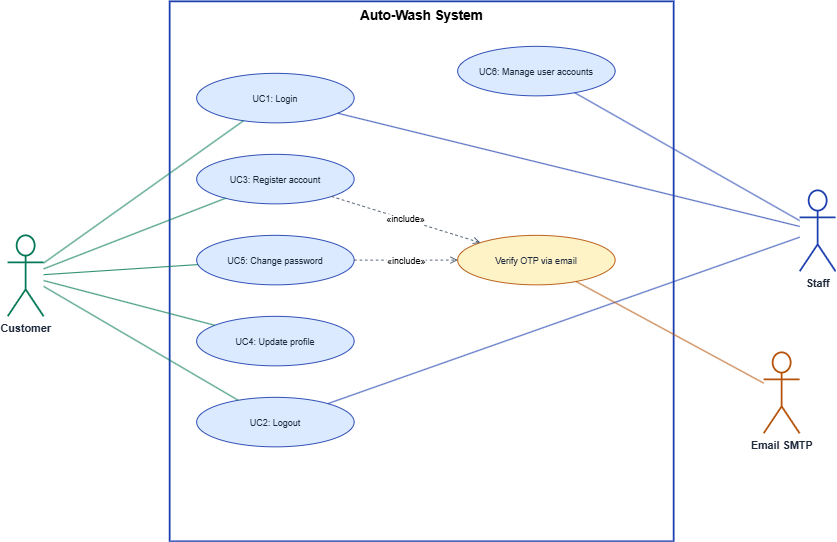

The diagram above was exported from draw.io. Its source (the exported page's mxGraphModel, read from the mxfile embedded in the PNG):
<mxGraphModel dx="2800" dy="1654" grid="1" gridSize="10" guides="1" tooltips="1" connect="1" arrows="1" fold="1" page="1" pageScale="1" pageWidth="1400" pageHeight="1000" math="0" shadow="0">
  <root>
    <mxCell id="0" />
    <mxCell id="1" parent="0" />
    <mxCell id="b" parent="1" style="rounded=0;whiteSpace=wrap;html=1;verticalAlign=top;fontSize=15;fontStyle=1;fillColor=none;strokeColor=#1e40af;strokeWidth=2;" value="Auto-Wash System" vertex="1">
      <mxGeometry height="600" width="560" x="400" y="180" as="geometry" />
    </mxCell>
    <mxCell id="login" parent="1" style="ellipse;whiteSpace=wrap;html=1;fontSize=10;fillColor=#dbeafe;strokeColor=#1e40af;fontColor=#1e293b;" value="UC1: Login" vertex="1">
      <mxGeometry height="55" width="175" x="430" y="260" as="geometry" />
    </mxCell>
    <mxCell id="register" parent="1" style="ellipse;whiteSpace=wrap;html=1;fontSize=10;fillColor=#dbeafe;strokeColor=#1e40af;fontColor=#1e293b;" value="UC3: Register account" vertex="1">
      <mxGeometry height="55" width="175" x="430" y="350" as="geometry" />
    </mxCell>
    <mxCell id="chpass" parent="1" style="ellipse;whiteSpace=wrap;html=1;fontSize=10;fillColor=#dbeafe;strokeColor=#1e40af;fontColor=#1e293b;" value="UC5: Change password" vertex="1">
      <mxGeometry height="55" width="175" x="430" y="440" as="geometry" />
    </mxCell>
    <mxCell id="profile" parent="1" style="ellipse;whiteSpace=wrap;html=1;fontSize=10;fillColor=#dbeafe;strokeColor=#1e40af;fontColor=#1e293b;" value="UC4: Update profile" vertex="1">
      <mxGeometry height="55" width="175" x="430" y="530" as="geometry" />
    </mxCell>
    <mxCell id="logout" parent="1" style="ellipse;whiteSpace=wrap;html=1;fontSize=10;fillColor=#dbeafe;strokeColor=#1e40af;fontColor=#1e293b;" value="UC2: Logout" vertex="1">
      <mxGeometry height="55" width="175" x="430" y="620" as="geometry" />
    </mxCell>
    <mxCell id="manageacc" parent="1" style="ellipse;whiteSpace=wrap;html=1;fontSize=10;fillColor=#dbeafe;strokeColor=#1e40af;fontColor=#1e293b;" value="UC6: Manage user accounts" vertex="1">
      <mxGeometry height="55" width="175" x="720" y="230" as="geometry" />
    </mxCell>
    <mxCell id="otp" parent="1" style="ellipse;whiteSpace=wrap;html=1;fontSize=10;fillColor=#fef3c7;strokeColor=#b45309;fontColor=#1e293b;" value="Verify OTP via email" vertex="1">
      <mxGeometry height="55" width="175" x="720" y="440" as="geometry" />
    </mxCell>
    <mxCell id="a_c" parent="1" style="shape=umlActor;verticalLabelPosition=bottom;verticalAlign=top;html=1;fontSize=12;fontStyle=1;strokeColor=#047857;fontColor=#1e293b;strokeWidth=2;" value="Customer" vertex="1">
      <mxGeometry height="90" width="40" x="220" y="440" as="geometry" />
    </mxCell>
    <mxCell id="a_s" parent="1" style="shape=umlActor;verticalLabelPosition=bottom;verticalAlign=top;html=1;fontSize=12;fontStyle=1;strokeColor=#1e40af;fontColor=#1e293b;strokeWidth=2;" value="Staff" vertex="1">
      <mxGeometry height="90" width="40" x="1100" y="390" as="geometry" />
    </mxCell>
    <mxCell id="a_m" parent="1" style="shape=umlActor;verticalLabelPosition=bottom;verticalAlign=top;html=1;fontSize=12;fontStyle=1;strokeColor=#b45309;fontColor=#1e293b;strokeWidth=2;" value="Email SMTP" vertex="1">
      <mxGeometry height="90" width="40" x="1060" y="570" as="geometry" />
    </mxCell>
    <mxCell id="e1" edge="1" parent="1" source="a_c" style="endArrow=none;html=1;strokeColor=#047857;rounded=0;" target="login">
      <mxGeometry relative="1" as="geometry" />
    </mxCell>
    <mxCell id="e2" edge="1" parent="1" source="a_c" style="endArrow=none;html=1;strokeColor=#047857;rounded=0;" target="register">
      <mxGeometry relative="1" as="geometry" />
    </mxCell>
    <mxCell id="e3" edge="1" parent="1" source="a_c" style="endArrow=none;html=1;strokeColor=#047857;rounded=0;" target="chpass">
      <mxGeometry relative="1" as="geometry" />
    </mxCell>
    <mxCell id="e4" edge="1" parent="1" source="a_c" style="endArrow=none;html=1;strokeColor=#047857;rounded=0;" target="profile">
      <mxGeometry relative="1" as="geometry" />
    </mxCell>
    <mxCell id="e5" edge="1" parent="1" source="a_c" style="endArrow=none;html=1;strokeColor=#047857;rounded=0;" target="logout">
      <mxGeometry relative="1" as="geometry" />
    </mxCell>
    <mxCell id="e6" edge="1" parent="1" source="a_s" style="endArrow=none;html=1;strokeColor=#1e40af;rounded=0;" target="login">
      <mxGeometry relative="1" as="geometry" />
    </mxCell>
    <mxCell id="e7" edge="1" parent="1" source="a_s" style="endArrow=none;html=1;strokeColor=#1e40af;rounded=0;" target="logout">
      <mxGeometry relative="1" as="geometry" />
    </mxCell>
    <mxCell id="e8" edge="1" parent="1" source="a_s" style="endArrow=none;html=1;strokeColor=#1e40af;rounded=0;" target="manageacc">
      <mxGeometry relative="1" as="geometry" />
    </mxCell>
    <mxCell id="e9" edge="1" parent="1" source="otp" style="endArrow=none;html=1;strokeColor=#b45309;rounded=0;" target="a_m">
      <mxGeometry relative="1" as="geometry" />
    </mxCell>
    <mxCell id="e11" edge="1" parent="1" source="register" style="endArrow=open;endFill=0;dashed=1;html=1;strokeColor=#475569;fontSize=10;labelBackgroundColor=#ffffff;" target="otp" value="«include»">
      <mxGeometry relative="1" as="geometry" />
    </mxCell>
    <mxCell id="e12" edge="1" parent="1" source="chpass" style="endArrow=open;endFill=0;dashed=1;html=1;strokeColor=#475569;fontSize=10;labelBackgroundColor=#ffffff;" target="otp" value="«include»">
      <mxGeometry relative="1" as="geometry" />
    </mxCell>
  </root>
</mxGraphModel>